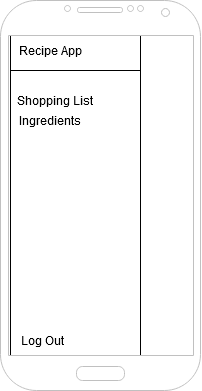

The diagram above was exported from draw.io. Its source (the exported page's mxGraphModel, read from the mxfile embedded in the PNG):
<mxGraphModel dx="981" dy="530" grid="1" gridSize="10" guides="1" tooltips="1" connect="1" arrows="1" fold="1" page="1" pageScale="1" pageWidth="850" pageHeight="1100" math="0" shadow="0">
  <root>
    <mxCell id="0" />
    <mxCell id="1" parent="0" />
    <mxCell id="2" value="" style="rounded=0;whiteSpace=wrap;html=1;" vertex="1" parent="1">
      <mxGeometry x="270" y="70" width="130" height="330" as="geometry" />
    </mxCell>
    <mxCell id="3" value="Recipe App" style="text;html=1;strokeColor=none;fillColor=none;align=center;verticalAlign=middle;whiteSpace=wrap;rounded=0;" vertex="1" parent="1">
      <mxGeometry x="270" y="80" width="80" height="20" as="geometry" />
    </mxCell>
    <mxCell id="4" value="Shopping List" style="text;html=1;strokeColor=none;fillColor=none;align=center;verticalAlign=middle;whiteSpace=wrap;rounded=0;" vertex="1" parent="1">
      <mxGeometry x="270" y="130" width="90" height="20" as="geometry" />
    </mxCell>
    <mxCell id="5" value="Ingredients" style="text;html=1;strokeColor=none;fillColor=none;align=center;verticalAlign=middle;whiteSpace=wrap;rounded=0;" vertex="1" parent="1">
      <mxGeometry x="290" y="150" width="40" height="20" as="geometry" />
    </mxCell>
    <mxCell id="6" value="Log Out" style="text;html=1;strokeColor=none;fillColor=none;align=center;verticalAlign=middle;whiteSpace=wrap;rounded=0;" vertex="1" parent="1">
      <mxGeometry x="275" y="370" width="55" height="20" as="geometry" />
    </mxCell>
    <mxCell id="7" value="" style="verticalLabelPosition=bottom;verticalAlign=top;html=1;shadow=0;dashed=0;strokeWidth=1;shape=mxgraph.android.phone2;strokeColor=#c0c0c0;" vertex="1" parent="1">
      <mxGeometry x="260" y="40" width="200" height="390" as="geometry" />
    </mxCell>
    <mxCell id="8" value="" style="endArrow=none;html=1;" edge="1" parent="1">
      <mxGeometry width="50" height="50" relative="1" as="geometry">
        <mxPoint x="270" y="110" as="sourcePoint" />
        <mxPoint x="400" y="110" as="targetPoint" />
      </mxGeometry>
    </mxCell>
  </root>
</mxGraphModel>